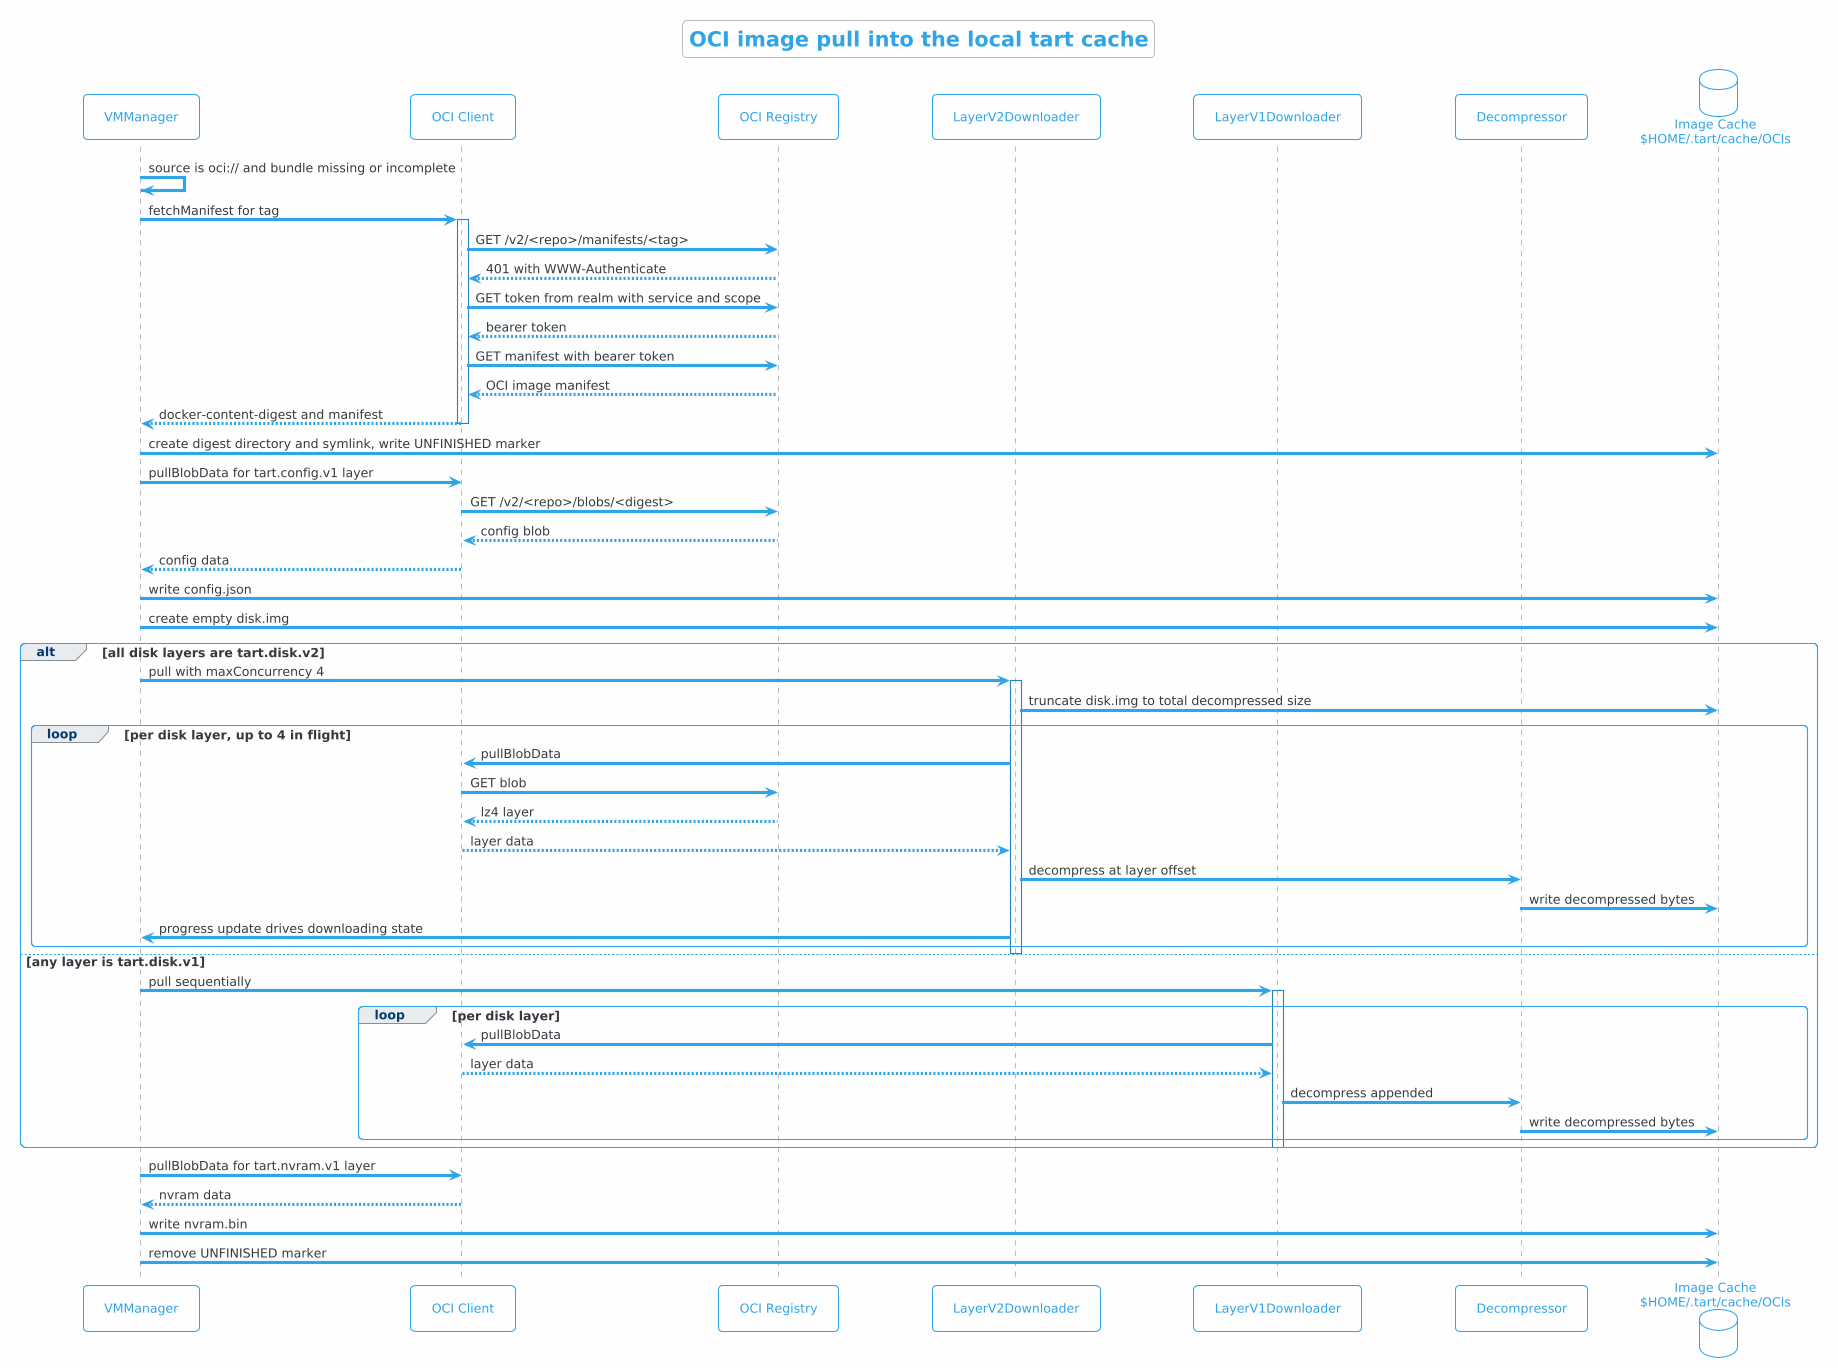

The diagram above was rendered by PlantUML. Its source (embedded in the PNG):
@startuml
!theme cerulean-outline
skinparam backgroundColor #FEFEFE

title OCI image pull into the local tart cache

participant "VMManager" as VMM
participant "OCI Client" as OCI
participant "OCI Registry" as Reg
participant "LayerV2Downloader" as V2
participant "LayerV1Downloader" as V1
participant "Decompressor" as Dec
database "Image Cache\n$HOME/.tart/cache/OCIs" as Cache

VMM -> VMM: source is oci:// and bundle missing or incomplete
VMM -> OCI: fetchManifest for tag
activate OCI
OCI -> Reg: GET /v2/<repo>/manifests/<tag>
Reg --> OCI: 401 with WWW-Authenticate
OCI -> Reg: GET token from realm with service and scope
Reg --> OCI: bearer token
OCI -> Reg: GET manifest with bearer token
Reg --> OCI: OCI image manifest
OCI --> VMM: docker-content-digest and manifest
deactivate OCI

VMM -> Cache: create digest directory and symlink, write UNFINISHED marker
VMM -> OCI: pullBlobData for tart.config.v1 layer
OCI -> Reg: GET /v2/<repo>/blobs/<digest>
Reg --> OCI: config blob
OCI --> VMM: config data
VMM -> Cache: write config.json

VMM -> Cache: create empty disk.img

alt all disk layers are tart.disk.v2
  VMM -> V2: pull with maxConcurrency 4
  activate V2
  V2 -> Cache: truncate disk.img to total decompressed size
  loop per disk layer, up to 4 in flight
    V2 -> OCI: pullBlobData
    OCI -> Reg: GET blob
    Reg --> OCI: lz4 layer
    OCI --> V2: layer data
    V2 -> Dec: decompress at layer offset
    Dec -> Cache: write decompressed bytes
    V2 -> VMM: progress update drives downloading state
  end
  deactivate V2
else any layer is tart.disk.v1
  VMM -> V1: pull sequentially
  activate V1
  loop per disk layer
    V1 -> OCI: pullBlobData
    OCI --> V1: layer data
    V1 -> Dec: decompress appended
    Dec -> Cache: write decompressed bytes
  end
  deactivate V1
end

VMM -> OCI: pullBlobData for tart.nvram.v1 layer
OCI --> VMM: nvram data
VMM -> Cache: write nvram.bin
VMM -> Cache: remove UNFINISHED marker
@enduml